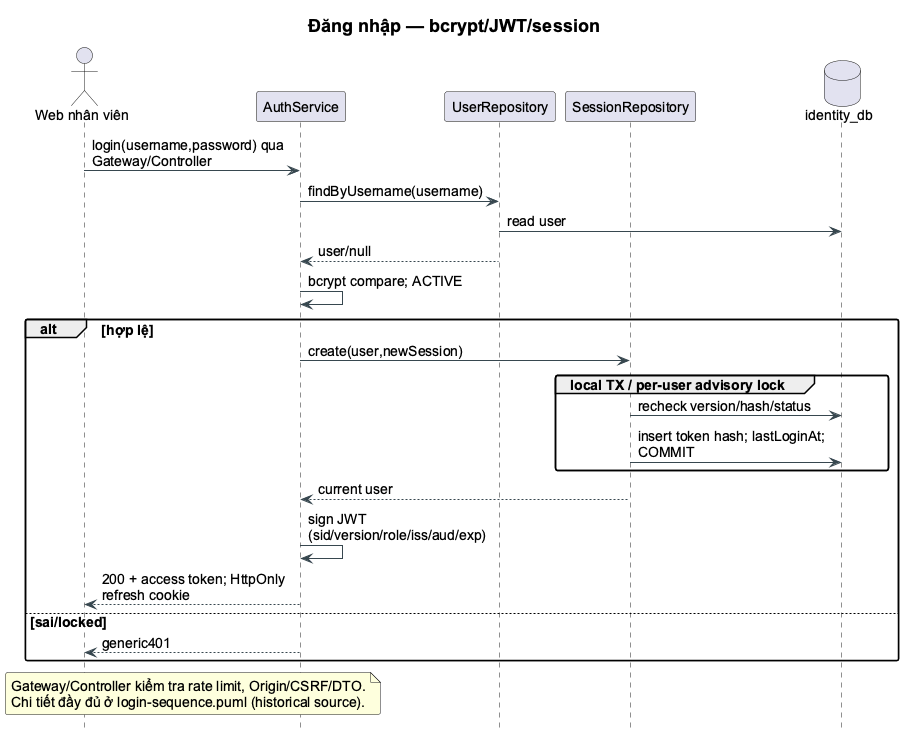

The diagram above was rendered by PlantUML. Its source (embedded in the PNG):
@startuml
!pragma layout smetana
skinparam backgroundColor white
skinparam shadowing false
skinparam defaultFontName Arial
skinparam defaultFontSize 14
skinparam titleFontSize 18
skinparam roundcorner 5
skinparam ArrowColor #37474F
skinparam classBackgroundColor #F7FAFC
skinparam classBorderColor #456575
skinparam packageBackgroundColor white
skinparam componentStyle rectangle
hide empty members
skinparam maxMessageSize 220
hide footbox
title Đăng nhập — bcrypt/JWT/session
actor "Web nhân viên" as UI
participant AuthService as A
participant UserRepository as U
participant SessionRepository as S
database identity_db as DB
UI -> A : login(username,password) qua Gateway/Controller
A -> U : findByUsername(username)
U -> DB : read user
U --> A : user/null
A -> A : bcrypt compare; ACTIVE
alt hợp lệ
 A -> S : create(user,newSession)
 group local TX / per-user advisory lock
  S -> DB : recheck version/hash/status
  S -> DB : insert token hash; lastLoginAt; COMMIT
 end
 S --> A : current user
 A -> A : sign JWT (sid/version/role/iss/aud/exp)
 A --> UI : 200 + access token; HttpOnly refresh cookie
else sai/locked
 A --> UI : generic401
end
note over UI,A
Gateway/Controller kiểm tra rate limit, Origin/CSRF/DTO.
Chi tiết đầy đủ ở login-sequence.puml (historical source).
end note
@enduml